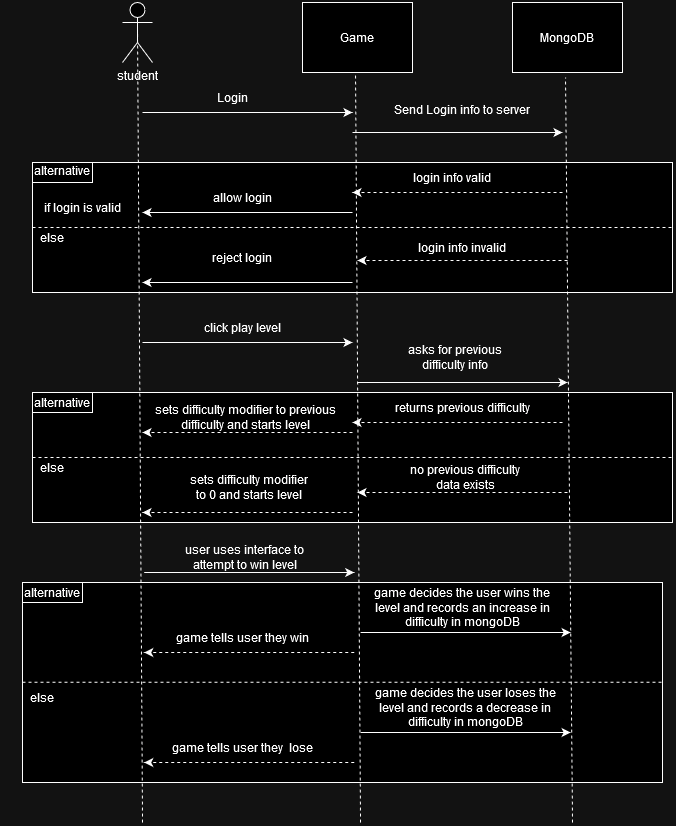

The diagram above was exported from draw.io. Its source (the exported page's mxGraphModel, read from the mxfile embedded in the PNG):
<mxGraphModel dx="1687" dy="887" grid="1" gridSize="10" guides="1" tooltips="1" connect="1" arrows="1" fold="1" page="1" pageScale="1" pageWidth="850" pageHeight="1100" math="0" shadow="0">
  <root>
    <mxCell id="0" />
    <mxCell id="1" parent="0" />
    <mxCell id="p9sIquvyNl-kBkNhp-ST-63" value="" style="rounded=0;whiteSpace=wrap;html=1;" vertex="1" parent="1">
      <mxGeometry x="30" y="630" width="640" height="200" as="geometry" />
    </mxCell>
    <mxCell id="p9sIquvyNl-kBkNhp-ST-35" value="" style="rounded=0;whiteSpace=wrap;html=1;" vertex="1" parent="1">
      <mxGeometry x="40" y="440" width="640" height="130" as="geometry" />
    </mxCell>
    <mxCell id="p9sIquvyNl-kBkNhp-ST-36" value="" style="endArrow=classic;html=1;rounded=0;dashed=1;" edge="1" parent="1">
      <mxGeometry width="50" height="50" relative="1" as="geometry">
        <mxPoint x="570" y="470" as="sourcePoint" />
        <mxPoint x="360" y="470" as="targetPoint" />
      </mxGeometry>
    </mxCell>
    <mxCell id="p9sIquvyNl-kBkNhp-ST-40" value="" style="endArrow=none;dashed=1;html=1;rounded=0;exitX=0;exitY=0.5;exitDx=0;exitDy=0;entryX=1;entryY=0.5;entryDx=0;entryDy=0;" edge="1" parent="1" source="p9sIquvyNl-kBkNhp-ST-35" target="p9sIquvyNl-kBkNhp-ST-35">
      <mxGeometry width="50" height="50" relative="1" as="geometry">
        <mxPoint x="270" y="410" as="sourcePoint" />
        <mxPoint x="690" y="490" as="targetPoint" />
      </mxGeometry>
    </mxCell>
    <mxCell id="p9sIquvyNl-kBkNhp-ST-41" value="" style="endArrow=classic;html=1;rounded=0;dashed=1;" edge="1" parent="1">
      <mxGeometry width="50" height="50" relative="1" as="geometry">
        <mxPoint x="360" y="560" as="sourcePoint" />
        <mxPoint x="150" y="560" as="targetPoint" />
      </mxGeometry>
    </mxCell>
    <mxCell id="p9sIquvyNl-kBkNhp-ST-43" value="" style="endArrow=classic;html=1;rounded=0;dashed=1;" edge="1" parent="1">
      <mxGeometry width="50" height="50" relative="1" as="geometry">
        <mxPoint x="360" y="480" as="sourcePoint" />
        <mxPoint x="150" y="480" as="targetPoint" />
      </mxGeometry>
    </mxCell>
    <mxCell id="p9sIquvyNl-kBkNhp-ST-45" value="alternative" style="rounded=0;whiteSpace=wrap;html=1;" vertex="1" parent="1">
      <mxGeometry x="30" y="630" width="60" height="20" as="geometry" />
    </mxCell>
    <mxCell id="p9sIquvyNl-kBkNhp-ST-18" value="" style="rounded=0;whiteSpace=wrap;html=1;" vertex="1" parent="1">
      <mxGeometry x="40" y="210" width="640" height="130" as="geometry" />
    </mxCell>
    <mxCell id="p9sIquvyNl-kBkNhp-ST-1" value="student" style="shape=umlActor;verticalLabelPosition=bottom;verticalAlign=top;html=1;outlineConnect=0;" vertex="1" parent="1">
      <mxGeometry x="130" y="50" width="30" height="60" as="geometry" />
    </mxCell>
    <mxCell id="p9sIquvyNl-kBkNhp-ST-2" value="Game" style="rounded=0;whiteSpace=wrap;html=1;" vertex="1" parent="1">
      <mxGeometry x="310" y="50" width="110" height="70" as="geometry" />
    </mxCell>
    <mxCell id="p9sIquvyNl-kBkNhp-ST-3" value="MongoDB" style="rounded=0;whiteSpace=wrap;html=1;" vertex="1" parent="1">
      <mxGeometry x="520" y="50" width="110" height="70" as="geometry" />
    </mxCell>
    <mxCell id="p9sIquvyNl-kBkNhp-ST-5" value="" style="endArrow=none;dashed=1;html=1;rounded=0;entryX=0.5;entryY=0.5;entryDx=0;entryDy=0;entryPerimeter=0;" edge="1" parent="1" target="p9sIquvyNl-kBkNhp-ST-1">
      <mxGeometry width="50" height="50" relative="1" as="geometry">
        <mxPoint x="150" y="870" as="sourcePoint" />
        <mxPoint x="450" y="360" as="targetPoint" />
      </mxGeometry>
    </mxCell>
    <mxCell id="p9sIquvyNl-kBkNhp-ST-6" value="" style="endArrow=none;dashed=1;html=1;rounded=0;" edge="1" parent="1">
      <mxGeometry width="50" height="50" relative="1" as="geometry">
        <mxPoint x="368" y="870" as="sourcePoint" />
        <mxPoint x="363" y="120" as="targetPoint" />
      </mxGeometry>
    </mxCell>
    <mxCell id="p9sIquvyNl-kBkNhp-ST-7" value="" style="endArrow=none;dashed=1;html=1;rounded=0;" edge="1" parent="1">
      <mxGeometry width="50" height="50" relative="1" as="geometry">
        <mxPoint x="580" y="870" as="sourcePoint" />
        <mxPoint x="573" y="125" as="targetPoint" />
      </mxGeometry>
    </mxCell>
    <mxCell id="p9sIquvyNl-kBkNhp-ST-8" value="" style="endArrow=classic;html=1;rounded=0;" edge="1" parent="1">
      <mxGeometry width="50" height="50" relative="1" as="geometry">
        <mxPoint x="150" y="160" as="sourcePoint" />
        <mxPoint x="360" y="160" as="targetPoint" />
      </mxGeometry>
    </mxCell>
    <mxCell id="p9sIquvyNl-kBkNhp-ST-9" value="Login" style="text;strokeColor=none;align=center;fillColor=none;html=1;verticalAlign=middle;whiteSpace=wrap;rounded=0;" vertex="1" parent="1">
      <mxGeometry x="210" y="130" width="60" height="30" as="geometry" />
    </mxCell>
    <mxCell id="p9sIquvyNl-kBkNhp-ST-10" value="" style="endArrow=classic;html=1;rounded=0;" edge="1" parent="1">
      <mxGeometry width="50" height="50" relative="1" as="geometry">
        <mxPoint x="360" y="180" as="sourcePoint" />
        <mxPoint x="570" y="180" as="targetPoint" />
      </mxGeometry>
    </mxCell>
    <mxCell id="p9sIquvyNl-kBkNhp-ST-11" value="&lt;div&gt;Send Login info to server&lt;/div&gt;&lt;div&gt;&lt;br&gt;&lt;/div&gt;" style="text;strokeColor=none;align=center;fillColor=none;html=1;verticalAlign=middle;whiteSpace=wrap;rounded=0;" vertex="1" parent="1">
      <mxGeometry x="400" y="150" width="140" height="30" as="geometry" />
    </mxCell>
    <mxCell id="p9sIquvyNl-kBkNhp-ST-14" value="" style="endArrow=classic;html=1;rounded=0;dashed=1;" edge="1" parent="1">
      <mxGeometry width="50" height="50" relative="1" as="geometry">
        <mxPoint x="570" y="240" as="sourcePoint" />
        <mxPoint x="360" y="240" as="targetPoint" />
      </mxGeometry>
    </mxCell>
    <mxCell id="p9sIquvyNl-kBkNhp-ST-15" value="login info valid" style="text;strokeColor=none;align=center;fillColor=none;html=1;verticalAlign=middle;whiteSpace=wrap;rounded=0;" vertex="1" parent="1">
      <mxGeometry x="410" y="210" width="100" height="30" as="geometry" />
    </mxCell>
    <mxCell id="p9sIquvyNl-kBkNhp-ST-16" value="reject login" style="text;strokeColor=none;align=center;fillColor=none;html=1;verticalAlign=middle;whiteSpace=wrap;rounded=0;" vertex="1" parent="1">
      <mxGeometry x="200" y="290" width="100" height="30" as="geometry" />
    </mxCell>
    <mxCell id="p9sIquvyNl-kBkNhp-ST-17" value="" style="endArrow=classic;html=1;rounded=0;dashed=1;" edge="1" parent="1">
      <mxGeometry width="50" height="50" relative="1" as="geometry">
        <mxPoint x="575" y="308" as="sourcePoint" />
        <mxPoint x="365" y="308" as="targetPoint" />
      </mxGeometry>
    </mxCell>
    <mxCell id="p9sIquvyNl-kBkNhp-ST-19" value="" style="endArrow=none;dashed=1;html=1;rounded=0;exitX=0;exitY=0.5;exitDx=0;exitDy=0;entryX=1;entryY=0.5;entryDx=0;entryDy=0;" edge="1" parent="1" source="p9sIquvyNl-kBkNhp-ST-18" target="p9sIquvyNl-kBkNhp-ST-18">
      <mxGeometry width="50" height="50" relative="1" as="geometry">
        <mxPoint x="270" y="180" as="sourcePoint" />
        <mxPoint x="690" y="260" as="targetPoint" />
      </mxGeometry>
    </mxCell>
    <mxCell id="p9sIquvyNl-kBkNhp-ST-21" value="" style="endArrow=classic;html=1;rounded=0;" edge="1" parent="1">
      <mxGeometry width="50" height="50" relative="1" as="geometry">
        <mxPoint x="360" y="330" as="sourcePoint" />
        <mxPoint x="150" y="330" as="targetPoint" />
      </mxGeometry>
    </mxCell>
    <mxCell id="p9sIquvyNl-kBkNhp-ST-22" value="login info invalid" style="text;strokeColor=none;align=center;fillColor=none;html=1;verticalAlign=middle;whiteSpace=wrap;rounded=0;" vertex="1" parent="1">
      <mxGeometry x="420" y="280" width="100" height="30" as="geometry" />
    </mxCell>
    <mxCell id="p9sIquvyNl-kBkNhp-ST-23" value="" style="endArrow=classic;html=1;rounded=0;" edge="1" parent="1">
      <mxGeometry width="50" height="50" relative="1" as="geometry">
        <mxPoint x="360" y="260" as="sourcePoint" />
        <mxPoint x="150" y="260" as="targetPoint" />
      </mxGeometry>
    </mxCell>
    <mxCell id="p9sIquvyNl-kBkNhp-ST-24" value="allow login" style="text;strokeColor=none;align=center;fillColor=none;html=1;verticalAlign=middle;whiteSpace=wrap;rounded=0;" vertex="1" parent="1">
      <mxGeometry x="200" y="230" width="100" height="30" as="geometry" />
    </mxCell>
    <mxCell id="p9sIquvyNl-kBkNhp-ST-26" value="" style="rounded=0;whiteSpace=wrap;html=1;" vertex="1" parent="1">
      <mxGeometry x="40" y="210" width="60" height="20" as="geometry" />
    </mxCell>
    <mxCell id="p9sIquvyNl-kBkNhp-ST-27" value="alternative" style="text;strokeColor=none;align=center;fillColor=none;html=1;verticalAlign=middle;whiteSpace=wrap;rounded=0;" vertex="1" parent="1">
      <mxGeometry x="20" y="205" width="100" height="25" as="geometry" />
    </mxCell>
    <mxCell id="p9sIquvyNl-kBkNhp-ST-28" value="if login is valid" style="text;strokeColor=none;align=center;fillColor=none;html=1;verticalAlign=middle;whiteSpace=wrap;rounded=0;" vertex="1" parent="1">
      <mxGeometry x="40" y="240" width="100" height="30" as="geometry" />
    </mxCell>
    <mxCell id="p9sIquvyNl-kBkNhp-ST-29" value="else" style="text;strokeColor=none;align=center;fillColor=none;html=1;verticalAlign=middle;whiteSpace=wrap;rounded=0;" vertex="1" parent="1">
      <mxGeometry x="10" y="270" width="100" height="30" as="geometry" />
    </mxCell>
    <mxCell id="p9sIquvyNl-kBkNhp-ST-31" value="" style="endArrow=classic;html=1;rounded=0;" edge="1" parent="1">
      <mxGeometry width="50" height="50" relative="1" as="geometry">
        <mxPoint x="150" y="390" as="sourcePoint" />
        <mxPoint x="360" y="390" as="targetPoint" />
      </mxGeometry>
    </mxCell>
    <mxCell id="p9sIquvyNl-kBkNhp-ST-32" value="click play level" style="text;strokeColor=none;align=center;fillColor=none;html=1;verticalAlign=middle;whiteSpace=wrap;rounded=0;" vertex="1" parent="1">
      <mxGeometry x="205" y="360" width="90" height="30" as="geometry" />
    </mxCell>
    <mxCell id="p9sIquvyNl-kBkNhp-ST-33" value="" style="endArrow=classic;html=1;rounded=0;" edge="1" parent="1">
      <mxGeometry width="50" height="50" relative="1" as="geometry">
        <mxPoint x="365" y="430" as="sourcePoint" />
        <mxPoint x="575" y="430" as="targetPoint" />
      </mxGeometry>
    </mxCell>
    <mxCell id="p9sIquvyNl-kBkNhp-ST-34" value="asks for previous difficulty info" style="text;strokeColor=none;align=center;fillColor=none;html=1;verticalAlign=middle;whiteSpace=wrap;rounded=0;" vertex="1" parent="1">
      <mxGeometry x="400" y="390" width="125" height="30" as="geometry" />
    </mxCell>
    <mxCell id="p9sIquvyNl-kBkNhp-ST-47" value="" style="endArrow=classic;html=1;rounded=0;dashed=1;" edge="1" parent="1">
      <mxGeometry width="50" height="50" relative="1" as="geometry">
        <mxPoint x="575" y="540" as="sourcePoint" />
        <mxPoint x="365" y="540" as="targetPoint" />
      </mxGeometry>
    </mxCell>
    <mxCell id="p9sIquvyNl-kBkNhp-ST-48" value="returns previous difficulty" style="text;strokeColor=none;align=center;fillColor=none;html=1;verticalAlign=middle;whiteSpace=wrap;rounded=0;" vertex="1" parent="1">
      <mxGeometry x="393.75" y="440" width="152.5" height="30" as="geometry" />
    </mxCell>
    <mxCell id="p9sIquvyNl-kBkNhp-ST-49" value="no previous difficulty data exists" style="text;strokeColor=none;align=center;fillColor=none;html=1;verticalAlign=middle;whiteSpace=wrap;rounded=0;" vertex="1" parent="1">
      <mxGeometry x="410" y="510" width="126.25" height="30" as="geometry" />
    </mxCell>
    <mxCell id="p9sIquvyNl-kBkNhp-ST-51" value="sets difficulty modifier to 0 and starts level" style="text;strokeColor=none;align=center;fillColor=none;html=1;verticalAlign=middle;whiteSpace=wrap;rounded=0;" vertex="1" parent="1">
      <mxGeometry x="193.44" y="520" width="126.56" height="30" as="geometry" />
    </mxCell>
    <mxCell id="p9sIquvyNl-kBkNhp-ST-52" value="&lt;div&gt;else&lt;/div&gt;" style="text;strokeColor=none;align=center;fillColor=none;html=1;verticalAlign=middle;whiteSpace=wrap;rounded=0;" vertex="1" parent="1">
      <mxGeometry x="30" y="500" width="60" height="30" as="geometry" />
    </mxCell>
    <mxCell id="p9sIquvyNl-kBkNhp-ST-54" value="sets difficulty modifier to previous difficulty and starts level" style="text;strokeColor=none;align=center;fillColor=none;html=1;verticalAlign=middle;whiteSpace=wrap;rounded=0;" vertex="1" parent="1">
      <mxGeometry x="160" y="450" width="186.25" height="30" as="geometry" />
    </mxCell>
    <mxCell id="p9sIquvyNl-kBkNhp-ST-57" value="" style="endArrow=classic;html=1;rounded=0;" edge="1" parent="1">
      <mxGeometry width="50" height="50" relative="1" as="geometry">
        <mxPoint x="151.72" y="620" as="sourcePoint" />
        <mxPoint x="361.72" y="620" as="targetPoint" />
      </mxGeometry>
    </mxCell>
    <mxCell id="p9sIquvyNl-kBkNhp-ST-58" value="user uses interface to attempt to win level" style="text;strokeColor=none;align=center;fillColor=none;html=1;verticalAlign=middle;whiteSpace=wrap;rounded=0;" vertex="1" parent="1">
      <mxGeometry x="181.49" y="590" width="143.28" height="30" as="geometry" />
    </mxCell>
    <mxCell id="p9sIquvyNl-kBkNhp-ST-61" value="game decides the user wins the level and records an increase in difficulty in mongoDB" style="text;strokeColor=none;align=center;fillColor=none;html=1;verticalAlign=middle;whiteSpace=wrap;rounded=0;" vertex="1" parent="1">
      <mxGeometry x="376.88" y="640" width="186.25" height="30" as="geometry" />
    </mxCell>
    <mxCell id="p9sIquvyNl-kBkNhp-ST-62" value="" style="endArrow=classic;html=1;rounded=0;" edge="1" parent="1">
      <mxGeometry width="50" height="50" relative="1" as="geometry">
        <mxPoint x="368.12" y="680" as="sourcePoint" />
        <mxPoint x="578.12" y="680" as="targetPoint" />
      </mxGeometry>
    </mxCell>
    <mxCell id="p9sIquvyNl-kBkNhp-ST-64" value="" style="endArrow=none;dashed=1;html=1;rounded=0;exitX=0;exitY=0.5;exitDx=0;exitDy=0;entryX=1;entryY=0.5;entryDx=0;entryDy=0;" edge="1" parent="1">
      <mxGeometry width="50" height="50" relative="1" as="geometry">
        <mxPoint x="30" y="729.71" as="sourcePoint" />
        <mxPoint x="670" y="729.71" as="targetPoint" />
      </mxGeometry>
    </mxCell>
    <mxCell id="p9sIquvyNl-kBkNhp-ST-66" value="" style="endArrow=classic;html=1;rounded=0;dashed=1;" edge="1" parent="1">
      <mxGeometry width="50" height="50" relative="1" as="geometry">
        <mxPoint x="361.72" y="700" as="sourcePoint" />
        <mxPoint x="151.72" y="700" as="targetPoint" />
      </mxGeometry>
    </mxCell>
    <mxCell id="p9sIquvyNl-kBkNhp-ST-67" value="game tells user they win" style="text;strokeColor=none;align=center;fillColor=none;html=1;verticalAlign=middle;whiteSpace=wrap;rounded=0;" vertex="1" parent="1">
      <mxGeometry x="156.88" y="670" width="186.25" height="30" as="geometry" />
    </mxCell>
    <mxCell id="p9sIquvyNl-kBkNhp-ST-68" value="alternative" style="rounded=0;whiteSpace=wrap;html=1;" vertex="1" parent="1">
      <mxGeometry x="40" y="440" width="60" height="20" as="geometry" />
    </mxCell>
    <mxCell id="p9sIquvyNl-kBkNhp-ST-69" value="&lt;div&gt;else&lt;/div&gt;" style="text;strokeColor=none;align=center;fillColor=none;html=1;verticalAlign=middle;whiteSpace=wrap;rounded=0;" vertex="1" parent="1">
      <mxGeometry x="20" y="730" width="60" height="30" as="geometry" />
    </mxCell>
    <mxCell id="p9sIquvyNl-kBkNhp-ST-72" value="" style="endArrow=classic;html=1;rounded=0;dashed=1;" edge="1" parent="1">
      <mxGeometry width="50" height="50" relative="1" as="geometry">
        <mxPoint x="361.72" y="810" as="sourcePoint" />
        <mxPoint x="151.72" y="810" as="targetPoint" />
      </mxGeometry>
    </mxCell>
    <mxCell id="p9sIquvyNl-kBkNhp-ST-73" value="game tells user they&amp;nbsp; lose" style="text;strokeColor=none;align=center;fillColor=none;html=1;verticalAlign=middle;whiteSpace=wrap;rounded=0;" vertex="1" parent="1">
      <mxGeometry x="156.88" y="780" width="186.25" height="30" as="geometry" />
    </mxCell>
    <mxCell id="p9sIquvyNl-kBkNhp-ST-74" value="" style="endArrow=classic;html=1;rounded=0;" edge="1" parent="1">
      <mxGeometry width="50" height="50" relative="1" as="geometry">
        <mxPoint x="368.12" y="780" as="sourcePoint" />
        <mxPoint x="578.12" y="780" as="targetPoint" />
      </mxGeometry>
    </mxCell>
    <mxCell id="p9sIquvyNl-kBkNhp-ST-75" value="game decides the user loses the level and records a decrease in difficulty in mongoDB" style="text;strokeColor=none;align=center;fillColor=none;html=1;verticalAlign=middle;whiteSpace=wrap;rounded=0;" vertex="1" parent="1">
      <mxGeometry x="380" y="740" width="186.25" height="30" as="geometry" />
    </mxCell>
  </root>
</mxGraphModel>